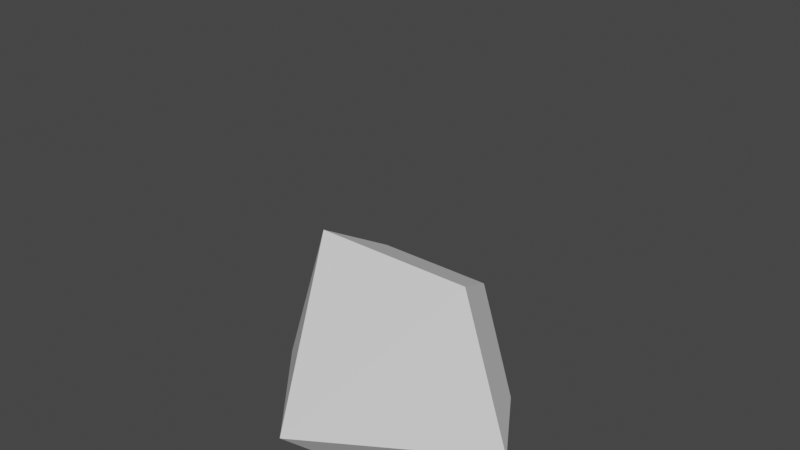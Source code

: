 # Source: cristal.blend  (saved by Blender 3.5.10; exported with 4.5.12 LTS)
import bpy
from mathutils import Matrix  # noqa: F401  (used for matrix-valued properties, if any)

bpy.ops.wm.read_factory_settings(use_empty=True)
scene = bpy.context.scene
scene.name = 'Scene'

# ---- collections
col_collection = bpy.data.collections.new('Collection'); scene.collection.children.link(col_collection)

# ---- world
world_world = bpy.data.worlds.new('World'); scene.world = world_world
world_world.use_nodes = True; world_world.node_tree.nodes.clear()
_N = world_world.node_tree.nodes; _L = world_world.node_tree.links
n0 = _N.new('ShaderNodeOutputWorld'); n0.name = 'World Output'; n0.location = (300, 300)
n1 = _N.new('ShaderNodeBackground'); n1.name = 'Background'; n1.location = (10, 300)
n1.inputs[0].default_value = (0.05088, 0.05088, 0.05088, 1.0)
_L.new(n1.outputs[0], n0.inputs[0])
n0.is_active_output = True
world_world.color = (0.05088, 0.05088, 0.05088)
world_world.use_sun_shadow = False
world_world.sun_shadow_jitter_overblur = 0.0

# ---- meshes
me_cylinder = bpy.data.meshes.new('Cylinder')
me_cylinder.from_pydata([(0.0, 0.6958, 0.5391), (-2.916e-09, 0.7554, -0.001943), (0.6618, 0.215, 0.5391), (0.7185, 0.2334, -0.001943), (0.409, -0.5629, 0.5391), (0.444, -0.6112, -0.001943), (-0.409, -0.5629, 0.5391), (-0.444, -0.6112, -0.001943), (-0.6618, 0.215, 0.5391), (-0.7185, 0.2334, -0.001943), (0.0, 1.0, 0.5391), (0.9511, 0.309, 0.5391), (0.5878, -0.809, 0.5391), (-0.5878, -0.809, 0.5391), (-0.9511, 0.309, 0.5391), (-2.727e-09, 0.6958, 0.3444), (0.6618, 0.215, 0.3444), (0.409, -0.5629, 0.3444), (-0.409, -0.5629, 0.3444), (-0.6618, 0.215, 0.3444)], [], [(10, 11, 3, 1), (11, 12, 5, 3), (12, 13, 7, 5), (3, 5, 7, 9, 1), (13, 14, 9, 7), (14, 10, 1, 9), (8, 19, 15, 0), (2, 11, 10, 0), (4, 12, 11, 2), (6, 13, 12, 4), (8, 14, 13, 6), (0, 10, 14, 8), (15, 19, 18, 17, 16), (4, 17, 18, 6), (0, 15, 16, 2), (6, 18, 19, 8), (2, 16, 17, 4)])
_uv = me_cylinder.uv_layers.new(name='UVMap')
_uv.uv.foreach_set('vector', [1.0, 0.5, 0.8, 0.5, 0.8, 1.0, 1.0, 1.0, 0.8, 0.5, 0.6, 0.5, 0.6, 1.0, 0.8, 1.0, 0.6, 0.5, 0.4, 0.5, 0.4, 1.0, 0.6, 1.0, 0.4783, 0.3242, 0.3911, 0.05584, 0.1089, 0.05584, 0.02175, 0.3242, 0.25, 0.49, 0.4, 0.5, 0.2, 0.5, 0.2, 1.0, 0.4, 1.0, 0.2, 0.5, 2.98e-08, 0.5, 2.98e-08, 1.0, 0.2, 1.0, 0.5912, 0.3016, 0.5912, 0.3016, 0.75, 0.417, 0.75, 0.417, 0.9088, 0.3016, 0.9783, 0.3242, 0.75, 0.49, 0.75, 0.417, 0.8482, 0.1149, 0.8911, 0.05584, 0.9783, 0.3242, 0.9088, 0.3016, 0.6518, 0.1149, 0.6089, 0.05584, 0.8911, 0.05584, 0.8482, 0.1149, 0.5912, 0.3016, 0.5217, 0.3242, 0.6089, 0.05584, 0.6518, 0.1149, 0.75, 0.417, 0.75, 0.49, 0.5217, 0.3242, 0.5912, 0.3016, 0.75, 0.417, 0.5912, 0.3016, 0.6518, 0.1149, 0.8482, 0.1149, 0.9088, 0.3016, 0.8482, 0.1149, 0.8482, 0.1149, 0.6518, 0.1149, 0.6518, 0.1149, 0.75, 0.417, 0.75, 0.417, 0.9088, 0.3016, 0.9088, 0.3016, 0.6518, 0.1149, 0.6518, 0.1149, 0.5912, 0.3016, 0.5912, 0.3016, 0.9088, 0.3016, 0.9088, 0.3016, 0.8482, 0.1149, 0.8482, 0.1149])
me_cylinder.update()
me_circle = bpy.data.meshes.new('Circle')
me_circle.from_pydata([(0.0, 1.337, 1.354), (-1.272, 0.4132, 1.354), (-0.786, -1.082, 1.354), (0.786, -1.082, 1.354), (1.272, 0.4132, 1.354), (1.328e-08, 0.0, -0.04518), (0.0, 0.0, -0.04518), (0.0, 0.0, -0.04518), (0.0, 0.0, -0.04518), (0.0, 0.0, -0.04518), (1.328e-08, -1.328e-08, -0.04518), (-3.55e-09, 0.9426, 1.95), (-0.8965, 0.2913, 1.95), (-0.5541, -0.7626, 1.95), (0.5541, -0.7626, 1.95), (0.8965, 0.2913, 1.95)], [], [(1, 2, 13, 12), (3, 4, 15, 14), (2, 3, 14, 13), (0, 1, 12, 11), (5, 10, 6), (9, 10, 5), (8, 10, 9), (7, 10, 8), (6, 10, 7), (0, 4, 9, 5), (3, 2, 7, 8), (1, 0, 5, 6), (4, 3, 8, 9), (2, 1, 6, 7), (11, 12, 13, 14, 15), (4, 0, 11, 15)])
_uv = me_circle.uv_layers.new(name='UVMap')
_uv.uv.foreach_set('vector', [0.0, 0.0, 0.0, 0.0, 0.0, 0.0, 0.0, 0.0, 0.0, 0.0, 0.0, 0.0, 0.0, 0.0, 0.0, 0.0, 0.0, 0.0, 0.0, 0.0, 0.0, 0.0, 0.0, 0.0, 0.0, 0.0, 0.0, 0.0, 0.0, 0.0, 0.0, 0.0, 0.0, 0.0, 0.0, 0.0, 0.0, 0.0, 0.0, 0.0, 0.0, 0.0, 0.0, 0.0, 0.0, 0.0, 0.0, 0.0, 0.0, 0.0, 0.0, 0.0, 0.0, 0.0, 0.0, 0.0, 0.0, 0.0, 0.0, 0.0, 0.0, 0.0, 0.0, 0.0, 0.0, 0.0, 0.0, 0.0, 0.0, 0.0, 0.0, 0.0, 0.0, 0.0, 0.0, 0.0, 0.0, 0.0, 0.0, 0.0, 0.0, 0.0, 0.0, 0.0, 0.0, 0.0, 0.0, 0.0, 0.0, 0.0, 0.0, 0.0, 0.0, 0.0, 0.0, 0.0, 0.0, 0.0, 0.0, 0.0, 0.0, 0.0, 0.0, 0.0, 0.0, 0.0, 0.0, 0.0, 0.0, 0.0, 0.0, 0.0, 0.0, 0.0, 0.0, 0.0, 0.0, 0.0, 0.0, 0.0])
me_circle.update()
me_cylinder_001 = bpy.data.meshes.new('Cylinder.001')
me_cylinder_001.from_pydata([(7.821e-09, 0.4236, -0.02191), (0.4029, 0.1309, -0.02191), (0.249, -0.3427, -0.02191), (-0.249, -0.3427, -0.02191), (-0.4029, 0.1309, -0.02191), (4.769e-09, 0.5335, -0.02191), (0.5073, 0.1648, -0.02191), (0.3136, -0.4316, -0.02191), (-0.3136, -0.4316, -0.02191), (-0.5073, 0.1648, -0.02191), (4.769e-09, 0.5335, 0.02191), (0.5073, 0.1648, 0.02191), (0.3136, -0.4316, 0.02191), (-0.3136, -0.4316, 0.02191), (-0.5073, 0.1648, 0.02191), (7.821e-09, 0.4236, 0.02191), (0.4029, 0.1309, 0.02191), (0.249, -0.3427, 0.02191), (-0.249, -0.3427, 0.02191), (-0.4029, 0.1309, 0.02191)], [], [(1, 0, 5, 6), (2, 1, 6, 7), (3, 2, 7, 8), (4, 3, 8, 9), (0, 4, 9, 5), (16, 11, 10, 15), (17, 12, 11, 16), (18, 13, 12, 17), (19, 14, 13, 18), (15, 10, 14, 19), (2, 17, 16, 1), (8, 13, 14, 9), (5, 10, 11, 6), (3, 18, 17, 2), (9, 14, 10, 5), (6, 11, 12, 7), (4, 19, 18, 3), (1, 16, 15, 0), (7, 12, 13, 8), (0, 15, 19, 4)])
_uv = me_cylinder_001.uv_layers.new(name='UVMap')
_uv.uv.foreach_set('vector', [0.9088, 0.3016, 0.75, 0.417, 0.75, 0.49, 0.9783, 0.3242, 0.8482, 0.1149, 0.9088, 0.3016, 0.9783, 0.3242, 0.8911, 0.05584, 0.6518, 0.1149, 0.8482, 0.1149, 0.8911, 0.05584, 0.6089, 0.05584, 0.5912, 0.3016, 0.6518, 0.1149, 0.6089, 0.05584, 0.5217, 0.3242, 0.75, 0.417, 0.5912, 0.3016, 0.5217, 0.3242, 0.75, 0.49, 0.9088, 0.3016, 0.9783, 0.3242, 0.75, 0.49, 0.75, 0.417, 0.8482, 0.1149, 0.8911, 0.05584, 0.9783, 0.3242, 0.9088, 0.3016, 0.6518, 0.1149, 0.6089, 0.05584, 0.8911, 0.05584, 0.8482, 0.1149, 0.5912, 0.3016, 0.5217, 0.3242, 0.6089, 0.05584, 0.6518, 0.1149, 0.75, 0.417, 0.75, 0.49, 0.5217, 0.3242, 0.5912, 0.3016, 0.8482, 0.1149, 0.8482, 0.1149, 0.9088, 0.3016, 0.9088, 0.3016, 0.6089, 0.05584, 0.6089, 0.05584, 0.5217, 0.3242, 0.5217, 0.3242, 0.75, 0.49, 0.75, 0.49, 0.9783, 0.3242, 0.9783, 0.3242, 0.6518, 0.1149, 0.6518, 0.1149, 0.8482, 0.1149, 0.8482, 0.1149, 0.5217, 0.3242, 0.5217, 0.3242, 0.75, 0.49, 0.75, 0.49, 0.9783, 0.3242, 0.9783, 0.3242, 0.8911, 0.05584, 0.8911, 0.05584, 0.5912, 0.3016, 0.5912, 0.3016, 0.6518, 0.1149, 0.6518, 0.1149, 0.9088, 0.3016, 0.9088, 0.3016, 0.75, 0.417, 0.75, 0.417, 0.8911, 0.05584, 0.8911, 0.05584, 0.6089, 0.05584, 0.6089, 0.05584, 0.75, 0.417, 0.75, 0.417, 0.5912, 0.3016, 0.5912, 0.3016])
me_cylinder_001.update()
arm_armature = bpy.data.armatures.new('Armature')  # bones are not reproduced

# ---- objects
ob_cylinder = bpy.data.objects.new('Cylinder', me_cylinder)
ob_circle = bpy.data.objects.new('Circle', me_circle)
ob_cylinder_001 = bpy.data.objects.new('Cylinder.001', me_cylinder_001)
ob_armature = bpy.data.objects.new('Armature', arm_armature)

# ---- transforms, parenting, visibility, modifiers, constraints
ob_cylinder.parent = ob_armature
ob_cylinder.matrix_parent_inverse = Matrix(((1.0, -0.0, 0.0, -0.0), (-0.0, 0.0, 1.0, -0.5248), (0.0, -1.0, 0.0, -0.0), (0.0, 0.0, -0.0, 1.0)))
ob_cylinder.location = (0.0, 0.0, 0.0)
ob_circle.parent = ob_armature
ob_circle.matrix_parent_inverse = Matrix(((1.0, 2.384e-07, 0.0, -0.0), (-2.842e-14, 1.192e-07, 1.0, -2.43), (2.384e-07, -1.0, 0.0, -0.0), (-0.0, 0.0, -0.0, 1.0)))
ob_circle.location = (0.0, 0.0, 1.008)
ob_cylinder_001.parent = ob_armature
ob_cylinder_001.matrix_parent_inverse = Matrix(((1.0, -0.0, 0.0, -0.0), (-0.0, 0.0, 1.0, -1.081), (0.0, -1.0, 0.0, -0.0), (0.0, 0.0, -0.0, 1.0)))
ob_cylinder_001.location = (-8.941e-09, 1.118e-08, 0.9027)
ob_armature.location = (0.0, 0.0, 0.01766)
ob_armature.display_type = 'WIRE'
ob_armature.show_in_front = True

# ---- collection membership
col_collection.objects.link(ob_cylinder)
col_collection.objects.link(ob_circle)
col_collection.objects.link(ob_cylinder_001)
col_collection.objects.link(ob_armature)

# ---- scene / render settings (as saved in the file)
scene.frame_start = 1; scene.frame_end = 80; scene.frame_set(28)
scene.render.engine = 'BLENDER_EEVEE_NEXT'
scene.cycles.sampling_pattern = 'TABULATED_SOBOL'
scene.view_settings.view_transform = 'Filmic'
bpy.context.view_layer.update()

# ---- added for rendering (the .blend has no active camera and no usable light): camera, sun
cam_auto = bpy.data.cameras.new('AutoCamera')
cam_auto.lens = 50.0
cam_auto.sensor_width = 36.0
cam_auto.clip_end = 1000.0
ob_auto_camera = bpy.data.objects.new('AutoCamera', cam_auto)
scene.collection.objects.link(ob_auto_camera)
ob_auto_camera.location = (5.36204, -6.38395, 5.64809)
ob_auto_camera.rotation_euler = (1.09748, -7.21219e-08, 0.694738)
scene.camera = ob_auto_camera
light_auto_sun = bpy.data.lights.new('AutoSun', 'SUN')
light_auto_sun.energy = 3.0
light_auto_sun.angle = 0.0523599
ob_auto_sun = bpy.data.objects.new('AutoSun', light_auto_sun)
scene.collection.objects.link(ob_auto_sun)
ob_auto_sun.rotation_euler = (0.872665, 0.174533, 0.523599)
bpy.context.view_layer.update()
